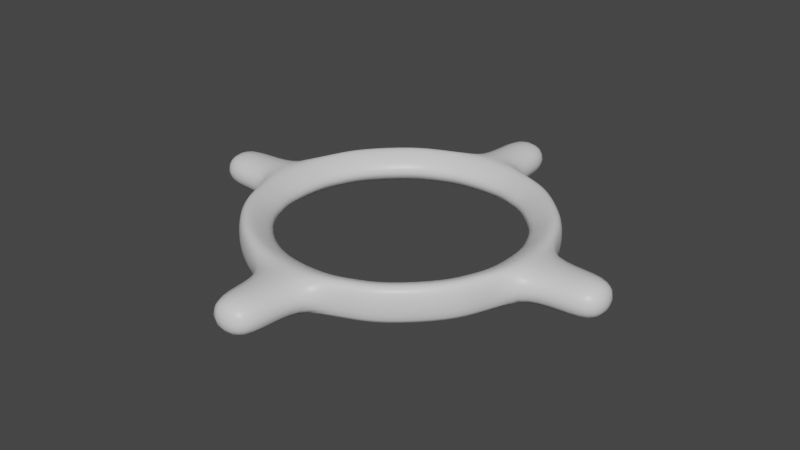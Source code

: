 # Source: Aim.blend  (saved by Blender 2.90.8; exported with 4.5.12 LTS)
import bpy
from mathutils import Matrix  # noqa: F401  (used for matrix-valued properties, if any)

bpy.ops.wm.read_factory_settings(use_empty=True)
scene = bpy.context.scene
scene.name = 'Scene'

# ---- collections
col_collection = bpy.data.collections.new('Collection'); scene.collection.children.link(col_collection)

# ---- materials (node trees are filled in below, after node groups)
mat_aim = bpy.data.materials.new('Aim')
mat_aim.alpha_threshold = 0.0
mat_aim.use_transparent_shadow = False
mat_aim.line_color = (0.0, 0.0, 0.0, 1.0)

# ---- material node trees
mat_aim.use_nodes = True; mat_aim.node_tree.nodes.clear()
_N = mat_aim.node_tree.nodes; _L = mat_aim.node_tree.links
n0 = _N.new('ShaderNodeOutputMaterial'); n0.name = 'Material Output'; n0.location = (300, 300)
n1 = _N.new('ShaderNodeBsdfPrincipled'); n1.name = 'Principled BSDF'; n1.location = (10, 300)
n1.distribution = 'GGX'
n1.subsurface_method = 'BURLEY'
n1.inputs[2].default_value = 0.4
n1.inputs[3].default_value = 1.45
n1.inputs[27].default_value = (0.0, 0.0, 0.0, 1.0)
n1.inputs[28].default_value = 1.0
_L.new(n1.outputs[0], n0.inputs[0])
n0.is_active_output = True

# ---- world
world_world = bpy.data.worlds.new('World'); scene.world = world_world
world_world.use_nodes = True; world_world.node_tree.nodes.clear()
_N = world_world.node_tree.nodes; _L = world_world.node_tree.links
n0 = _N.new('ShaderNodeOutputWorld'); n0.name = 'World Output'; n0.location = (300, 300)
n1 = _N.new('ShaderNodeBackground'); n1.name = 'Background'; n1.location = (10, 300)
n1.inputs[0].default_value = (0.05088, 0.05088, 0.05088, 1.0)
_L.new(n1.outputs[0], n0.inputs[0])
n0.is_active_output = True
world_world.color = (0.05088, 0.05088, 0.05088)
world_world.use_sun_shadow = False
world_world.sun_shadow_jitter_overblur = 0.0

# ---- meshes
me_circle = bpy.data.meshes.new('Circle')
me_circle.from_pydata([(0.07236, 0.368, 0.0), (-0.07396, 0.3676, 0.0), (-0.209, 0.3113, 0.0), (-0.3123, 0.2077, 0.0), (-0.368, 0.07236, 0.0), (-0.3676, -0.07396, 0.0), (-0.3113, -0.209, 0.0), (-0.2077, -0.3123, 0.0), (-0.07236, -0.368, 0.0), (0.07396, -0.3676, 0.0), (0.209, -0.3113, 0.0), (0.3123, -0.2077, 0.0), (0.368, -0.07236, 0.0), (0.3676, 0.07396, 0.0), (0.3113, 0.209, 0.0), (0.2077, 0.3123, 0.0), (0.07959, 0.4047, 0.0), (-0.08136, 0.4044, 0.0), (-0.2299, 0.3425, 0.0), (-0.3435, 0.2284, 0.0), (-0.4047, 0.07959, 0.0), (-0.4044, -0.08136, 0.0), (-0.3425, -0.2299, 0.0), (-0.2284, -0.3435, 0.0), (-0.07959, -0.4047, 0.0), (0.08136, -0.4044, 0.0), (0.2299, -0.3425, 0.0), (0.3435, -0.2284, 0.0), (0.4047, -0.07959, 0.0), (0.4044, 0.08136, 0.0), (0.3425, 0.2299, 0.0), (0.2284, 0.3435, 0.0), (0.05969, 0.6071, 0.0), (-0.06102, 0.6066, 0.0), (-0.6071, 0.05969, 0.0), (-0.6066, -0.06102, 0.0), (-0.05969, -0.6071, 0.0), (0.06102, -0.6066, 0.0), (0.6071, -0.05969, 0.0), (0.6066, 0.06102, 0.0), (0.06964, 0.5059, 0.0), (-0.07119, 0.5055, 0.0), (0.5059, -0.06964, 0.0), (0.5055, 0.07119, 0.0), (-0.06964, -0.5059, 0.0), (0.07119, -0.5055, 0.0), (-0.5059, 0.06964, 0.0), (-0.5055, -0.07119, 0.0), (-0.3401, 0.14, 0.0), (-0.3741, 0.154, 0.0), (-0.3395, -0.1415, 0.0), (-0.3734, -0.1556, 0.0), (-0.1415, 0.3395, 0.0), (-0.1556, 0.3734, 0.0), (0.14, 0.3401, 0.0), (0.154, 0.3741, 0.0), (0.3395, 0.1415, 0.0), (0.3734, 0.1556, 0.0), (0.3401, -0.14, 0.0), (0.3741, -0.154, 0.0), (0.1415, -0.3395, 0.0), (0.1556, -0.3734, 0.0), (0.07236, 0.368, 0.1), (-0.07396, 0.3676, 0.1), (-0.209, 0.3113, 0.1), (-0.3123, 0.2077, 0.1), (-0.368, 0.07236, 0.1), (-0.3676, -0.07396, 0.1), (-0.3113, -0.209, 0.1), (-0.2077, -0.3123, 0.1), (-0.07236, -0.368, 0.1), (0.07396, -0.3676, 0.1), (0.209, -0.3113, 0.1), (0.3123, -0.2077, 0.1), (0.368, -0.07236, 0.1), (0.3676, 0.07396, 0.1), (0.3113, 0.209, 0.1), (0.2077, 0.3123, 0.1), (0.07959, 0.4047, 0.1), (-0.08136, 0.4044, 0.1), (-0.2299, 0.3425, 0.1), (-0.3435, 0.2284, 0.1), (-0.4047, 0.07959, 0.1), (-0.4044, -0.08136, 0.1), (-0.3425, -0.2299, 0.1), (-0.2284, -0.3435, 0.1), (-0.07959, -0.4047, 0.1), (0.08136, -0.4044, 0.1), (0.2299, -0.3425, 0.1), (0.3435, -0.2284, 0.1), (0.4047, -0.07959, 0.1), (0.4044, 0.08136, 0.1), (0.3425, 0.2299, 0.1), (0.2284, 0.3435, 0.1), (0.05969, 0.6071, 0.1), (-0.06102, 0.6066, 0.1), (-0.6071, 0.05969, 0.1), (-0.6066, -0.06102, 0.1), (-0.05969, -0.6071, 0.1), (0.06102, -0.6066, 0.1), (0.6071, -0.05969, 0.1), (0.6066, 0.06102, 0.1), (0.06964, 0.5059, 0.1), (-0.07119, 0.5055, 0.1), (0.5059, -0.06964, 0.1), (0.5055, 0.07119, 0.1), (-0.06964, -0.5059, 0.1), (0.07119, -0.5055, 0.1), (-0.5059, 0.06964, 0.1), (-0.5055, -0.07119, 0.1), (-0.3401, 0.14, 0.1), (-0.3741, 0.154, 0.1), (-0.3395, -0.1415, 0.1), (-0.3734, -0.1556, 0.1), (-0.1415, 0.3395, 0.1), (-0.1556, 0.3734, 0.1), (0.14, 0.3401, 0.1), (0.154, 0.3741, 0.1), (0.3395, 0.1415, 0.1), (0.3734, 0.1556, 0.1), (0.3401, -0.14, 0.1), (0.3741, -0.154, 0.1), (0.1415, -0.3395, 0.1), (0.1556, -0.3734, 0.1), (0.2733, -0.109, 0.05), (0.2956, -0.05493, 0.05), (0.06039, -0.2911, 0.05), (0.1144, -0.2686, 0.05), (0.1684, -0.2461, 0.05), (0.251, -0.1632, 0.05), (0.2953, 0.06213, 0.05), (0.2728, 0.1161, 0.05), (0.2503, 0.1702, 0.05), (0.1673, 0.2528, 0.05), (0.1132, 0.275, 0.05), (-0.2709, 0.115, 0.05), (-0.2931, 0.06084, 0.05), (-0.2704, -0.1102, 0.05), (-0.2479, -0.1643, 0.05), (-0.112, 0.2745, 0.05), (-0.166, 0.252, 0.05), (0.0591, 0.2973, 0.05), (-0.05795, 0.2971, 0.05), (-0.2486, 0.1691, 0.05), (-0.2929, -0.05621, 0.05), (-0.1649, -0.2468, 0.05), (-0.05667, -0.2914, 0.05)], [], [(5, 21, 20, 4), (13, 29, 28, 12), (50, 51, 21, 5), (56, 57, 29, 13), (7, 23, 22, 6), (15, 31, 30, 14), (8, 24, 23, 7), (1, 17, 16, 0), (54, 55, 31, 15), (9, 25, 24, 8), (52, 53, 17, 1), (60, 61, 25, 9), (3, 19, 18, 2), (11, 27, 26, 10), (48, 49, 19, 3), (58, 59, 27, 11), (41, 33, 32, 40), (43, 39, 38, 42), (45, 37, 36, 44), (47, 35, 34, 46), (17, 41, 40, 16), (29, 43, 42, 28), (25, 45, 44, 24), (21, 47, 46, 20), (4, 20, 49, 48), (6, 22, 51, 50), (2, 18, 53, 52), (0, 16, 55, 54), (14, 30, 57, 56), (12, 28, 59, 58), (10, 26, 61, 60), (67, 66, 82, 83), (75, 74, 90, 91), (112, 67, 83, 113), (118, 75, 91, 119), (69, 68, 84, 85), (77, 76, 92, 93), (70, 69, 85, 86), (63, 62, 78, 79), (116, 77, 93, 117), (71, 70, 86, 87), (114, 63, 79, 115), (122, 71, 87, 123), (65, 64, 80, 81), (73, 72, 88, 89), (110, 65, 81, 111), (120, 73, 89, 121), (103, 102, 94, 95), (105, 104, 100, 101), (107, 106, 98, 99), (109, 108, 96, 97), (79, 78, 102, 103), (91, 90, 104, 105), (87, 86, 106, 107), (83, 82, 108, 109), (66, 110, 111, 82), (68, 112, 113, 84), (64, 114, 115, 80), (62, 116, 117, 78), (76, 118, 119, 92), (74, 120, 121, 90), (72, 122, 123, 88), (125, 124, 120, 74), (33, 41, 103, 95), (127, 126, 71, 122), (59, 28, 90, 121), (129, 128, 72, 73), (28, 42, 104, 90), (124, 129, 73, 120), (128, 127, 122, 72), (39, 43, 105, 101), (130, 125, 74, 75), (61, 26, 88, 123), (131, 130, 75, 118), (24, 44, 106, 86), (133, 132, 76, 77), (37, 45, 107, 99), (134, 133, 77, 116), (20, 46, 108, 82), (17, 53, 115, 79), (35, 47, 109, 97), (18, 19, 81, 80), (19, 49, 111, 81), (136, 135, 110, 66), (49, 20, 82, 111), (21, 51, 113, 83), (32, 33, 95, 94), (22, 23, 85, 84), (138, 137, 112, 68), (34, 35, 97, 96), (23, 24, 86, 85), (51, 22, 84, 113), (36, 37, 99, 98), (38, 39, 101, 100), (25, 61, 123, 87), (140, 139, 114, 64), (40, 32, 94, 102), (26, 27, 89, 88), (142, 141, 62, 63), (53, 18, 80, 115), (41, 17, 79, 103), (27, 59, 121, 89), (139, 142, 63, 114), (42, 38, 100, 104), (143, 140, 64, 65), (141, 134, 116, 62), (43, 29, 91, 105), (29, 57, 119, 91), (135, 143, 65, 110), (55, 16, 78, 117), (44, 36, 98, 106), (30, 31, 93, 92), (144, 136, 66, 67), (45, 25, 87, 107), (31, 55, 117, 93), (137, 144, 67, 112), (132, 131, 118, 76), (46, 34, 96, 108), (145, 138, 68, 69), (57, 30, 92, 119), (47, 21, 83, 109), (146, 145, 69, 70), (16, 40, 102, 78), (126, 146, 70, 71), (9, 8, 146, 126), (8, 7, 145, 146), (7, 6, 138, 145), (14, 56, 131, 132), (50, 5, 144, 137), (5, 4, 136, 144), (48, 3, 143, 135), (0, 54, 134, 141), (3, 2, 140, 143), (52, 1, 142, 139), (1, 0, 141, 142), (2, 52, 139, 140), (6, 50, 137, 138), (4, 48, 135, 136), (54, 15, 133, 134), (15, 14, 132, 133), (56, 13, 130, 131), (13, 12, 125, 130), (10, 60, 127, 128), (58, 11, 129, 124), (11, 10, 128, 129), (60, 9, 126, 127), (12, 58, 124, 125)])
me_circle.polygons.foreach_set('use_smooth', [True] * 147)
_uv = me_circle.uv_layers.new(name='UVMap')
_uv.uv.foreach_set('vector', [0.0, 0.0, 0.0, 0.0, 0.0, 0.0, 0.0, 0.0, 0.0, 0.0, 0.0, 0.0, 0.0, 0.0, 0.0, 0.0, 0.0, 0.0, 0.0, 0.0, 0.0, 0.0, 0.0, 0.0, 0.0, 0.0, 0.0, 0.0, 0.0, 0.0, 0.0, 0.0, 0.0, 0.0, 0.0, 0.0, 0.0, 0.0, 0.0, 0.0, 0.0, 0.0, 0.0, 0.0, 0.0, 0.0, 0.0, 0.0, 0.0, 0.0, 0.0, 0.0, 0.0, 0.0, 0.0, 0.0, 0.0, 0.0, 0.0, 0.0, 0.0, 0.0, 0.0, 0.0, 0.0, 0.0, 0.0, 0.0, 0.0, 0.0, 0.0, 0.0, 0.0, 0.0, 0.0, 0.0, 0.0, 0.0, 0.0, 0.0, 0.0, 0.0, 0.0, 0.0, 0.0, 0.0, 0.0, 0.0, 0.0, 0.0, 0.0, 0.0, 0.0, 0.0, 0.0, 0.0, 0.0, 0.0, 0.0, 0.0, 0.0, 0.0, 0.0, 0.0, 0.0, 0.0, 0.0, 0.0, 0.0, 0.0, 0.0, 0.0, 0.0, 0.0, 0.0, 0.0, 0.0, 0.0, 0.0, 0.0, 0.0, 0.0, 0.0, 0.0, 0.0, 0.0, 0.0, 0.0, 0.0, 0.0, 0.0, 0.0, 0.0, 0.0, 0.0, 0.0, 0.0, 0.0, 0.0, 0.0, 0.0, 0.0, 0.0, 0.0, 0.0, 0.0, 0.0, 0.0, 0.0, 0.0, 0.0, 0.0, 0.0, 0.0, 0.0, 0.0, 0.0, 0.0, 0.0, 0.0, 0.0, 0.0, 0.0, 0.0, 0.0, 0.0, 0.0, 0.0, 0.0, 0.0, 0.0, 0.0, 0.0, 0.0, 0.0, 0.0, 0.0, 0.0, 0.0, 0.0, 0.0, 0.0, 0.0, 0.0, 0.0, 0.0, 0.0, 0.0, 0.0, 0.0, 0.0, 0.0, 0.0, 0.0, 0.0, 0.0, 0.0, 0.0, 0.0, 0.0, 0.0, 0.0, 0.0, 0.0, 0.0, 0.0, 0.0, 0.0, 0.0, 0.0, 0.0, 0.0, 0.0, 0.0, 0.0, 0.0, 0.0, 0.0, 0.0, 0.0, 0.0, 0.0, 0.0, 0.0, 0.0, 0.0, 0.0, 0.0, 0.0, 0.0, 0.0, 0.0, 0.0, 0.0, 0.0, 0.0, 0.0, 0.0, 0.0, 0.0, 0.0, 0.0, 0.0, 0.0, 0.0, 0.0, 0.0, 0.0, 0.0, 0.0, 0.0, 0.0, 0.0, 0.0, 0.0, 0.0, 0.0, 0.0, 0.0, 0.0, 0.0, 0.0, 0.0, 0.0, 0.0, 0.0, 0.0, 0.0, 0.0, 0.0, 0.0, 0.0, 0.0, 0.0, 0.0, 0.0, 0.0, 0.0, 0.0, 0.0, 0.0, 0.0, 0.0, 0.0, 0.0, 0.0, 0.0, 0.0, 0.0, 0.0, 0.0, 0.0, 0.0, 0.0, 0.0, 0.0, 0.0, 0.0, 0.0, 0.0, 0.0, 0.0, 0.0, 0.0, 0.0, 0.0, 0.0, 0.0, 0.0, 0.0, 0.0, 0.0, 0.0, 0.0, 0.0, 0.0, 0.0, 0.0, 0.0, 0.0, 0.0, 0.0, 0.0, 0.0, 0.0, 0.0, 0.0, 0.0, 0.0, 0.0, 0.0, 0.0, 0.0, 0.0, 0.0, 0.0, 0.0, 0.0, 0.0, 0.0, 0.0, 0.0, 0.0, 0.0, 0.0, 0.0, 0.0, 0.0, 0.0, 0.0, 0.0, 0.0, 0.0, 0.0, 0.0, 0.0, 0.0, 0.0, 0.0, 0.0, 0.0, 0.0, 0.0, 0.0, 0.0, 0.0, 0.0, 0.0, 0.0, 0.0, 0.0, 0.0, 0.0, 0.0, 0.0, 0.0, 0.0, 0.0, 0.0, 0.0, 0.0, 0.0, 0.0, 0.0, 0.0, 0.0, 0.0, 0.0, 0.0, 0.0, 0.0, 0.0, 0.0, 0.0, 0.0, 0.0, 0.0, 0.0, 0.0, 0.0, 0.0, 0.0, 0.0, 0.0, 0.0, 0.0, 0.0, 0.0, 0.0, 0.0, 0.0, 0.0, 0.0, 0.0, 0.0, 0.0, 0.0, 0.0, 0.0, 0.0, 0.0, 0.0, 0.0, 0.0, 0.0, 0.0, 0.0, 0.0, 0.0, 0.0, 0.0, 0.0, 0.0, 0.0, 0.0, 0.0, 0.0, 0.0, 0.0, 0.0, 0.0, 0.0, 0.0, 0.0, 0.0, 0.0, 0.0, 0.0, 0.0, 0.0, 0.0, 0.0, 0.0, 0.0, 0.0, 0.0, 0.0, 0.0, 0.0, 0.0, 0.0, 0.0, 0.0, 0.0, 0.0, 0.0, 0.0, 0.0, 0.0, 0.0, 0.0, 0.0, 0.0, 0.0, 0.0, 0.0, 0.0, 0.0, 0.0, 0.0, 0.0, 0.0, 0.0, 0.0, 0.0, 0.0, 0.0, 0.0, 0.0, 0.0, 0.0, 0.0, 0.0, 0.0, 0.0, 0.0, 0.0, 0.0, 0.0, 0.0, 0.0, 0.0, 0.0, 0.0, 0.0, 0.0, 0.0, 0.0, 0.0, 0.0, 0.0, 0.0, 0.0, 0.0, 0.0, 0.0, 0.0, 0.0, 0.0, 0.0, 0.0, 0.0, 0.0, 0.0, 0.0, 0.0, 0.0, 0.0, 0.0, 0.0, 0.0, 0.0, 0.0, 0.0, 0.0, 0.0, 0.0, 0.0, 0.0, 0.0, 0.0, 0.0, 0.0, 0.0, 0.0, 0.0, 0.0, 0.0, 0.0, 0.0, 0.0, 0.0, 0.0, 0.0, 0.0, 0.0, 0.0, 0.0, 0.0, 0.0, 0.0, 0.0, 0.0, 0.0, 0.0, 0.0, 0.0, 0.0, 0.0, 0.0, 0.0, 0.0, 0.0, 0.0, 0.0, 0.0, 0.0, 0.0, 0.0, 0.0, 0.0, 0.0, 0.0, 0.0, 0.0, 0.0, 0.0, 0.0, 0.0, 0.0, 0.0, 0.0, 0.0, 0.0, 0.0, 0.0, 0.0, 0.0, 0.0, 0.0, 0.0, 0.0, 0.0, 0.0, 0.0, 0.0, 0.0, 0.0, 0.0, 0.0, 0.0, 0.0, 0.0, 0.0, 0.0, 0.0, 0.0, 0.0, 0.0, 0.0, 0.0, 0.0, 0.0, 0.0, 0.0, 0.0, 0.0, 0.0, 0.0, 0.0, 0.0, 0.0, 0.0, 0.0, 0.0, 0.0, 0.0, 0.0, 0.0, 0.0, 0.0, 0.0, 0.0, 0.0, 0.0, 0.0, 0.0, 0.0, 0.0, 0.0, 0.0, 0.0, 0.0, 0.0, 0.0, 0.0, 0.0, 0.0, 0.0, 0.0, 0.0, 0.0, 0.0, 0.0, 0.0, 0.0, 0.0, 0.0, 0.0, 0.0, 0.0, 0.0, 0.0, 0.0, 0.0, 0.0, 0.0, 0.0, 0.0, 0.0, 0.0, 0.0, 0.0, 0.0, 0.0, 0.0, 0.0, 0.0, 0.0, 0.0, 0.0, 0.0, 0.0, 0.0, 0.0, 0.0, 0.0, 0.0, 0.0, 0.0, 0.0, 0.0, 0.0, 0.0, 0.0, 0.0, 0.0, 0.0, 0.0, 0.0, 0.0, 0.0, 0.0, 0.0, 0.0, 0.0, 0.0, 0.0, 0.0, 0.0, 0.0, 0.0, 0.0, 0.0, 0.0, 0.0, 0.0, 0.0, 0.0, 0.0, 0.0, 0.0, 0.0, 0.0, 0.0, 0.0, 0.0, 0.0, 0.0, 0.0, 0.0, 0.0, 0.0, 0.0, 0.0, 0.0, 0.0, 0.0, 0.0, 0.0, 0.0, 0.0, 0.0, 0.0, 0.0, 0.0, 0.0, 0.0, 0.0, 0.0, 0.0, 0.0, 0.0, 0.0, 0.0, 0.0, 0.0, 0.0, 0.0, 0.0, 0.0, 0.0, 0.0, 0.0, 0.0, 0.0, 0.0, 0.0, 0.0, 0.0, 0.0, 0.0, 0.0, 0.0, 0.0, 0.0, 0.0, 0.0, 0.0, 0.0, 0.0, 0.0, 0.0, 0.0, 0.0, 0.0, 0.0, 0.0, 0.0, 0.0, 0.0, 0.0, 0.0, 0.0, 0.0, 0.0, 0.0, 0.0, 0.0, 0.0, 0.0, 0.0, 0.0, 0.0, 0.0, 0.0, 0.0, 0.0, 0.0, 0.0, 0.0, 0.0, 0.0, 0.0, 0.0, 0.0, 0.0, 0.0, 0.0, 0.0, 0.0, 0.0, 0.0, 0.0, 0.0, 0.0, 0.0, 0.0, 0.0, 0.0, 0.0, 0.0, 0.0, 0.0, 0.0, 0.0, 0.0, 0.0, 0.0, 0.0, 0.0, 0.0, 0.0, 0.0, 0.0, 0.0, 0.0, 0.0, 0.0, 0.0, 0.0, 0.0, 0.0, 0.0, 0.0, 0.0, 0.0, 0.0, 0.0, 0.0, 0.0, 0.0, 0.0, 0.0, 0.0, 0.0, 0.0, 0.0, 0.0, 0.0, 0.0, 0.0, 0.0, 0.0, 0.0, 0.0, 0.0, 0.0, 0.0, 0.0, 0.0, 0.0, 0.0, 0.0, 0.0, 0.0, 0.0, 0.0, 0.0, 0.0, 0.0, 0.0, 0.0, 0.0, 0.0, 0.0, 0.0, 0.0, 0.0, 0.0, 0.0, 0.0, 0.0, 0.0, 0.0, 0.0, 0.0, 0.0, 0.0, 0.0, 0.0, 0.0, 0.0, 0.0, 0.0, 0.0, 0.0, 0.0, 0.0, 0.0, 0.0, 0.0, 0.0, 0.0, 0.0, 0.0, 0.0, 0.0, 0.0, 0.0, 0.0, 0.0, 0.0, 0.0, 0.0, 0.0, 0.0, 0.0, 0.0, 0.0, 0.0, 0.0, 0.0, 0.0, 0.0, 0.0, 0.0, 0.0, 0.0, 0.0, 0.0, 0.0, 0.0, 0.0, 0.0, 0.0, 0.0, 0.0, 0.0, 0.0, 0.0, 0.0, 0.0, 0.0, 0.0, 0.0, 0.0, 0.0, 0.0, 0.0, 0.0, 0.0, 0.0, 0.0, 0.0, 0.0, 0.0, 0.0, 0.0, 0.0, 0.0, 0.0, 0.0, 0.0, 0.0, 0.0, 0.0, 0.0, 0.0, 0.0, 0.0, 0.0, 0.0, 0.0, 0.0, 0.0, 0.0, 0.0, 0.0, 0.0, 0.0, 0.0, 0.0, 0.0, 0.0, 0.0, 0.0, 0.0, 0.0, 0.0, 0.0, 0.0, 0.0, 0.0, 0.0, 0.0, 0.0, 0.0, 0.0, 0.0, 0.0, 0.0, 0.0, 0.0, 0.0, 0.0, 0.0, 0.0, 0.0, 0.0, 0.0, 0.0, 0.0, 0.0, 0.0, 0.0, 0.0, 0.0, 0.0, 0.0, 0.0, 0.0, 0.0, 0.0, 0.0, 0.0, 0.0, 0.0, 0.0, 0.0, 0.0, 0.0, 0.0, 0.0, 0.0, 0.0, 0.0, 0.0, 0.0, 0.0, 0.0, 0.0, 0.0, 0.0, 0.0, 0.0, 0.0, 0.0, 0.0, 0.0, 0.0, 0.0, 0.0, 0.0, 0.0, 0.0, 0.0, 0.0, 0.0, 0.0, 0.0, 0.0, 0.0, 0.0, 0.0, 0.0, 0.0, 0.0, 0.0, 0.0, 0.0, 0.0, 0.0, 0.0, 0.0, 0.0, 0.0, 0.0, 0.0, 0.0, 0.0, 0.0, 0.0, 0.0, 0.0, 0.0, 0.0, 0.0, 0.0, 0.0, 0.0, 0.0, 0.0, 0.0, 0.0, 0.0, 0.0, 0.0, 0.0, 0.0, 0.0, 0.0, 0.0, 0.0, 0.0, 0.0, 0.0, 0.0, 0.0, 0.0, 0.0, 0.0, 0.0, 0.0, 0.0, 0.0, 0.0, 0.0, 0.0, 0.0, 0.0, 0.0, 0.0, 0.0, 0.0, 0.0, 0.0, 0.0, 0.0, 0.0, 0.0, 0.0, 0.0, 0.0, 0.0, 0.0, 0.0, 0.0, 0.0, 0.0, 0.0, 0.0, 0.0, 0.0, 0.0, 0.0])
me_circle.materials.append(mat_aim)
me_circle.use_remesh_fix_poles = True
me_circle.use_remesh_preserve_attributes = False
me_circle.use_mirror_vertex_groups = False
me_circle.update()

# ---- objects
ob_circle = bpy.data.objects.new('Circle', me_circle)

# ---- transforms, parenting, visibility, modifiers, constraints
ob_circle.location = (0.0, 0.0, 0.0)
ob_circle.lineart.crease_threshold = 0.0
_m = ob_circle.modifiers.new('Subdivision', 'SUBSURF')
_m.uv_smooth = 'PRESERVE_CORNERS'

# ---- collection membership
col_collection.objects.link(ob_circle)

# ---- scene / render settings (as saved in the file)
scene.frame_start = 1; scene.frame_end = 250; scene.frame_set(1)
scene.render.engine = 'BLENDER_EEVEE_NEXT'
scene.cycles.use_denoising = False
scene.cycles.samples = 128
scene.cycles.sampling_pattern = 'TABULATED_SOBOL'
scene.cycles.use_adaptive_sampling = False
scene.cycles.use_light_tree = False
scene.view_settings.view_transform = 'Filmic'
bpy.context.view_layer.update()

# ---- added for rendering (the .blend has no active camera and no usable light): camera, sun
cam_auto = bpy.data.cameras.new('AutoCamera')
cam_auto.lens = 50.0
cam_auto.sensor_width = 36.0
cam_auto.clip_end = 1000.0
ob_auto_camera = bpy.data.objects.new('AutoCamera', cam_auto)
scene.collection.objects.link(ob_auto_camera)
ob_auto_camera.location = (1.59149, -1.90979, 1.32319)
ob_auto_camera.rotation_euler = (1.09748, -7.21219e-08, 0.694738)
scene.camera = ob_auto_camera
light_auto_sun = bpy.data.lights.new('AutoSun', 'SUN')
light_auto_sun.energy = 3.0
light_auto_sun.angle = 0.0523599
ob_auto_sun = bpy.data.objects.new('AutoSun', light_auto_sun)
scene.collection.objects.link(ob_auto_sun)
ob_auto_sun.rotation_euler = (0.872665, 0.174533, 0.523599)
bpy.context.view_layer.update()
